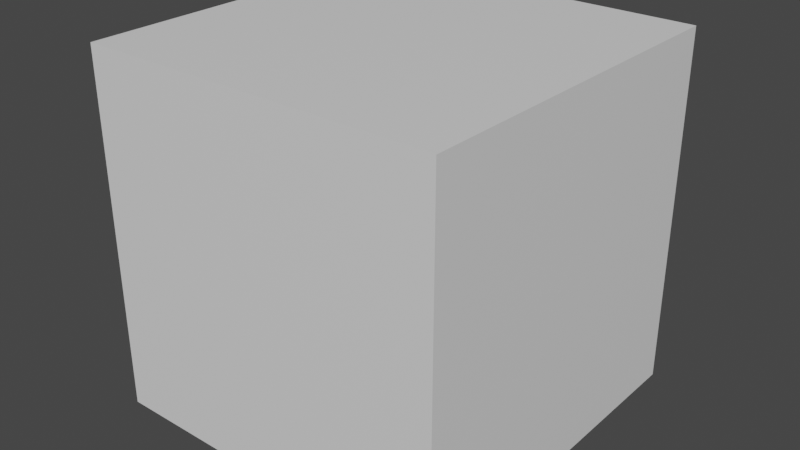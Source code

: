 # Source: cupboard.blend  (saved by Blender 3.3.6; exported with 4.5.12 LTS)
import bpy
from mathutils import Matrix  # noqa: F401  (used for matrix-valued properties, if any)

bpy.ops.wm.read_factory_settings(use_empty=True)
scene = bpy.context.scene
scene.name = 'Scene'

# ---- collections
col_collection = bpy.data.collections.new('Collection'); scene.collection.children.link(col_collection)

# ---- materials (node trees are filled in below, after node groups)
mat_material = bpy.data.materials.new('Material')
mat_material.alpha_threshold = 0.0
mat_material.use_transparent_shadow = False
mat_material.roughness = 0.5
mat_material.line_color = (0.0, 0.0, 0.0, 1.0)

# ---- material node trees
mat_material.use_nodes = True; mat_material.node_tree.nodes.clear()
_N = mat_material.node_tree.nodes; _L = mat_material.node_tree.links
n0 = _N.new('ShaderNodeOutputMaterial'); n0.name = 'Material Output'; n0.location = (300, 300)
n1 = _N.new('ShaderNodeBsdfPrincipled'); n1.name = 'Principled BSDF'; n1.location = (10, 300)
n1.distribution = 'GGX'
n1.subsurface_method = 'RANDOM_WALK_SKIN'
n1.inputs[3].default_value = 1.45
n1.inputs[27].default_value = (0.0, 0.0, 0.0, 1.0)
n1.inputs[28].default_value = 1.0
_L.new(n1.outputs[0], n0.inputs[0])
n0.is_active_output = True

# ---- world
world_world = bpy.data.worlds.new('World'); scene.world = world_world
world_world.use_nodes = True; world_world.node_tree.nodes.clear()
_N = world_world.node_tree.nodes; _L = world_world.node_tree.links
n0 = _N.new('ShaderNodeOutputWorld'); n0.name = 'World Output'; n0.location = (300, 300)
n1 = _N.new('ShaderNodeBackground'); n1.name = 'Background'; n1.location = (10, 300)
n1.inputs[0].default_value = (0.05088, 0.05088, 0.05088, 1.0)
_L.new(n1.outputs[0], n0.inputs[0])
n0.is_active_output = True
world_world.color = (0.05088, 0.05088, 0.05088)
world_world.use_sun_shadow = False
world_world.sun_shadow_jitter_overblur = 0.0

# ---- meshes
me_cube = bpy.data.meshes.new('Cube')
me_cube.from_pydata([(1.0, 1.0, 1.0), (1.0, 1.0, -1.0), (1.0, -1.0, 1.0), (1.0, -1.0, -1.0), (-1.0, 1.0, 1.0), (-1.0, 1.0, -1.0), (-1.0, -1.0, 1.0), (-1.0, -1.0, -1.0)], [], [(0, 4, 6, 2), (3, 2, 6, 7), (7, 6, 4, 5), (5, 1, 3, 7), (1, 0, 2, 3), (5, 4, 0, 1)])
_uv = me_cube.uv_layers.new(name='UVMap')
_uv.uv.foreach_set('vector', [0.625, 0.5, 0.875, 0.5, 0.875, 0.75, 0.625, 0.75, 0.375, 0.75, 0.625, 0.75, 0.625, 1.0, 0.375, 1.0, 0.375, 0.0, 0.625, 0.0, 0.625, 0.25, 0.375, 0.25, 0.125, 0.5, 0.375, 0.5, 0.375, 0.75, 0.125, 0.75, 0.375, 0.5, 0.625, 0.5, 0.625, 0.75, 0.375, 0.75, 0.375, 0.25, 0.625, 0.25, 0.625, 0.5, 0.375, 0.5])
me_cube.materials.append(mat_material)
me_cube.use_mirror_vertex_groups = False
me_cube.update()

# ---- objects
ob_cupboard = bpy.data.objects.new('Cupboard', me_cube)

# ---- transforms, parenting, visibility, modifiers, constraints
ob_cupboard.location = (0.0, 0.0, 0.0)
ob_cupboard.lock_rotations_4d = False
ob_cupboard.empty_display_type = 'ARROWS'
ob_cupboard.lineart.crease_threshold = 0.0

# ---- collection membership
col_collection.objects.link(ob_cupboard)

# ---- scene / render settings (as saved in the file)
scene.frame_start = 1; scene.frame_end = 250; scene.frame_set(1)
scene.render.engine = 'BLENDER_EEVEE_NEXT'
scene.cycles.sampling_pattern = 'TABULATED_SOBOL'
scene.cycles.use_light_tree = False
scene.view_settings.view_transform = 'Filmic'
bpy.context.view_layer.update()

# ---- added for rendering (the .blend has no active camera and no usable light): camera, sun
cam_auto = bpy.data.cameras.new('AutoCamera')
cam_auto.lens = 50.0
cam_auto.sensor_width = 36.0
cam_auto.clip_end = 1000.0
ob_auto_camera = bpy.data.objects.new('AutoCamera', cam_auto)
scene.collection.objects.link(ob_auto_camera)
ob_auto_camera.location = (3.20507, -3.84609, 2.56406)
ob_auto_camera.rotation_euler = (1.09748, -7.21219e-08, 0.694738)
scene.camera = ob_auto_camera
light_auto_sun = bpy.data.lights.new('AutoSun', 'SUN')
light_auto_sun.energy = 3.0
light_auto_sun.angle = 0.0523599
ob_auto_sun = bpy.data.objects.new('AutoSun', light_auto_sun)
scene.collection.objects.link(ob_auto_sun)
ob_auto_sun.rotation_euler = (0.872665, 0.174533, 0.523599)
bpy.context.view_layer.update()
